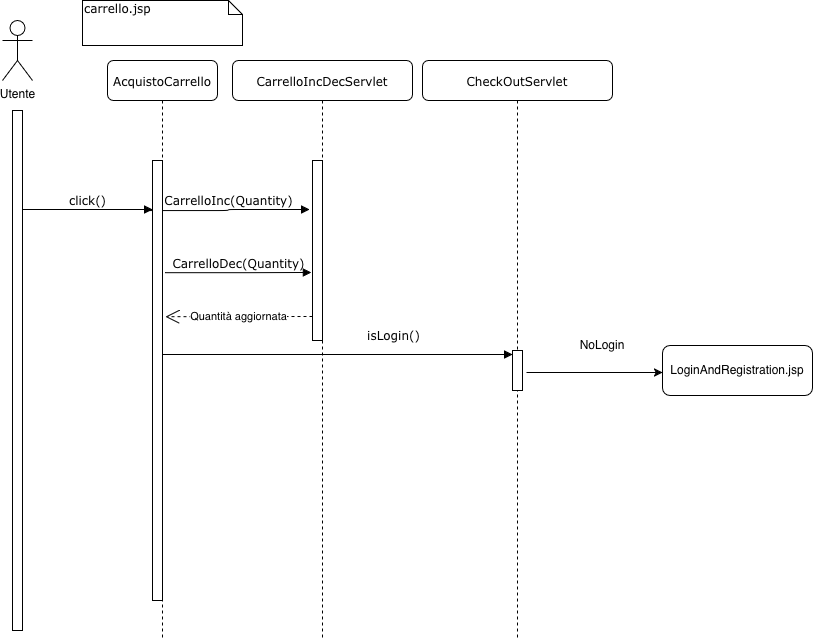

The diagram above was exported from draw.io. Its source (the exported page's mxGraphModel, read from the mxfile embedded in the PNG):
<mxGraphModel dx="2798" dy="953" grid="1" gridSize="10" guides="1" tooltips="1" connect="1" arrows="1" fold="1" page="1" pageScale="1" pageWidth="1100" pageHeight="850" background="none" math="0" shadow="0">
  <root>
    <mxCell id="0" />
    <mxCell id="1" parent="0" />
    <mxCell id="7baba1c4bc27f4b0-2" parent="1" style="shape=umlLifeline;perimeter=lifelinePerimeter;whiteSpace=wrap;html=1;container=1;collapsible=0;recursiveResize=0;outlineConnect=0;rounded=1;shadow=0;comic=0;labelBackgroundColor=none;strokeWidth=1;fontFamily=Verdana;fontSize=12;align=center;" value="CarrelloIncDecServlet" vertex="1">
      <mxGeometry height="580" width="180" x="220" y="80" as="geometry" />
    </mxCell>
    <mxCell id="7baba1c4bc27f4b0-10" parent="7baba1c4bc27f4b0-2" style="html=1;points=[];perimeter=orthogonalPerimeter;rounded=0;shadow=0;comic=0;labelBackgroundColor=none;strokeWidth=1;fontFamily=Verdana;fontSize=12;align=center;" value="" vertex="1">
      <mxGeometry height="180" width="10" x="80" y="100" as="geometry" />
    </mxCell>
    <mxCell id="py3HmR-Cq1MNERZeqEu9-7" edge="1" parent="7baba1c4bc27f4b0-2" style="html=1;verticalAlign=bottom;endArrow=block;entryX=-0.3;entryY=0.272;labelBackgroundColor=none;fontFamily=Verdana;fontSize=12;edgeStyle=elbowEdgeStyle;elbow=horizontal;entryDx=0;entryDy=0;entryPerimeter=0;" target="7baba1c4bc27f4b0-10" value="CarrelloInc(Quantity)">
      <mxGeometry relative="1" as="geometry">
        <mxPoint as="offset" />
        <mxPoint x="-85" y="150" as="sourcePoint" />
        <mxPoint x="45" y="150" as="targetPoint" />
      </mxGeometry>
    </mxCell>
    <mxCell id="7baba1c4bc27f4b0-3" parent="1" style="shape=umlLifeline;perimeter=lifelinePerimeter;whiteSpace=wrap;html=1;container=1;collapsible=0;recursiveResize=0;outlineConnect=0;rounded=1;shadow=0;comic=0;labelBackgroundColor=none;strokeWidth=1;fontFamily=Verdana;fontSize=12;align=center;" value="CheckOutServlet" vertex="1">
      <mxGeometry height="580" width="190" x="410" y="80" as="geometry" />
    </mxCell>
    <mxCell id="7baba1c4bc27f4b0-13" parent="7baba1c4bc27f4b0-3" style="html=1;points=[];perimeter=orthogonalPerimeter;rounded=0;shadow=0;comic=0;labelBackgroundColor=none;strokeWidth=1;fontFamily=Verdana;fontSize=12;align=center;" value="" vertex="1">
      <mxGeometry height="40" width="10" x="90" y="290" as="geometry" />
    </mxCell>
    <mxCell id="7baba1c4bc27f4b0-8" parent="1" style="shape=umlLifeline;perimeter=lifelinePerimeter;whiteSpace=wrap;html=1;container=1;collapsible=0;recursiveResize=0;outlineConnect=0;rounded=1;shadow=0;comic=0;labelBackgroundColor=none;strokeWidth=1;fontFamily=Verdana;fontSize=12;align=center;" value="AcquistoCarrello" vertex="1">
      <mxGeometry height="580" width="110" x="95" y="80" as="geometry" />
    </mxCell>
    <mxCell id="7baba1c4bc27f4b0-9" parent="7baba1c4bc27f4b0-8" style="html=1;points=[];perimeter=orthogonalPerimeter;rounded=0;shadow=0;comic=0;labelBackgroundColor=none;strokeWidth=1;fontFamily=Verdana;fontSize=12;align=center;" value="" vertex="1">
      <mxGeometry height="440" width="10" x="45" y="100" as="geometry" />
    </mxCell>
    <mxCell id="py3HmR-Cq1MNERZeqEu9-1" parent="1" style="shape=umlActor;verticalLabelPosition=bottom;verticalAlign=top;html=1;outlineConnect=0;" value="Utente" vertex="1">
      <mxGeometry height="60" width="30" x="-10" y="40" as="geometry" />
    </mxCell>
    <mxCell id="py3HmR-Cq1MNERZeqEu9-4" parent="1" style="html=1;points=[];perimeter=orthogonalPerimeter;rounded=0;shadow=0;comic=0;labelBackgroundColor=none;strokeWidth=1;fontFamily=Verdana;fontSize=12;align=center;" value="" vertex="1">
      <mxGeometry height="520" width="10" y="130" as="geometry" />
    </mxCell>
    <mxCell id="py3HmR-Cq1MNERZeqEu9-5" edge="1" parent="1" style="html=1;verticalAlign=bottom;endArrow=block;entryX=0;entryY=0;labelBackgroundColor=none;fontFamily=Verdana;fontSize=12;edgeStyle=elbowEdgeStyle;elbow=vertical;" value="click()">
      <mxGeometry relative="1" as="geometry">
        <mxPoint x="10" y="229" as="sourcePoint" />
        <mxPoint x="140" y="229" as="targetPoint" />
      </mxGeometry>
    </mxCell>
    <mxCell id="py3HmR-Cq1MNERZeqEu9-8" parent="1" style="shape=note;whiteSpace=wrap;html=1;size=14;verticalAlign=top;align=left;spacingTop=-6;rounded=0;shadow=0;comic=0;labelBackgroundColor=none;strokeWidth=1;fontFamily=Verdana;fontSize=12" value="carrello.jsp" vertex="1">
      <mxGeometry height="45" width="160" x="70" y="20" as="geometry" />
    </mxCell>
    <mxCell id="py3HmR-Cq1MNERZeqEu9-64" edge="1" parent="1" style="endArrow=open;endSize=12;dashed=1;html=1;rounded=0;entryX=1.3;entryY=0.355;entryDx=0;entryDy=0;entryPerimeter=0;" target="7baba1c4bc27f4b0-9" value="Quantità aggiornata">
      <mxGeometry relative="1" width="160" as="geometry">
        <mxPoint x="300" y="336" as="sourcePoint" />
        <mxPoint x="630" y="400" as="targetPoint" />
      </mxGeometry>
    </mxCell>
    <mxCell id="py3HmR-Cq1MNERZeqEu9-34" edge="1" parent="1" source="7baba1c4bc27f4b0-9" style="html=1;verticalAlign=bottom;endArrow=block;entryX=-0.1;entryY=0.622;labelBackgroundColor=none;fontFamily=Verdana;fontSize=12;edgeStyle=elbowEdgeStyle;elbow=horizontal;entryDx=0;entryDy=0;entryPerimeter=0;exitX=1.3;exitY=0.255;exitDx=0;exitDy=0;exitPerimeter=0;" target="7baba1c4bc27f4b0-10" value="CarrelloDec(Quantity)">
      <mxGeometry relative="1" x="-0.0007" as="geometry">
        <mxPoint as="offset" />
        <mxPoint x="135" y="290" as="sourcePoint" />
        <mxPoint x="265" y="290" as="targetPoint" />
      </mxGeometry>
    </mxCell>
    <mxCell id="py3HmR-Cq1MNERZeqEu9-86" edge="1" parent="1" source="7baba1c4bc27f4b0-8" style="html=1;verticalAlign=bottom;endArrow=block;entryX=0;entryY=0.111;labelBackgroundColor=none;fontFamily=Verdana;fontSize=12;edgeStyle=elbowEdgeStyle;elbow=vertical;entryDx=0;entryDy=0;entryPerimeter=0;" target="7baba1c4bc27f4b0-13" value="isLogin()">
      <mxGeometry relative="1" x="0.3152" y="10" as="geometry">
        <mxPoint as="offset" />
        <mxPoint x="210" y="470" as="sourcePoint" />
        <mxPoint x="340" y="470" as="targetPoint" />
      </mxGeometry>
    </mxCell>
    <mxCell id="py3HmR-Cq1MNERZeqEu9-87" edge="1" parent="1" source="7baba1c4bc27f4b0-13" style="endArrow=classic;html=1;rounded=0;exitX=1.4;exitY=0.55;exitDx=0;exitDy=0;exitPerimeter=0;" value="">
      <mxGeometry height="50" relative="1" width="50" as="geometry">
        <mxPoint x="530" y="420" as="sourcePoint" />
        <mxPoint x="650" y="392" as="targetPoint" />
      </mxGeometry>
    </mxCell>
    <mxCell id="py3HmR-Cq1MNERZeqEu9-88" parent="1" style="text;html=1;whiteSpace=wrap;strokeColor=none;fillColor=none;align=center;verticalAlign=middle;rounded=0;" value="NoLogin" vertex="1">
      <mxGeometry height="30" width="60" x="560" y="350" as="geometry" />
    </mxCell>
    <mxCell id="py3HmR-Cq1MNERZeqEu9-89" parent="1" style="rounded=1;whiteSpace=wrap;html=1;" value="LoginAndRegistration.jsp" vertex="1">
      <mxGeometry height="50" width="150" x="650" y="365" as="geometry" />
    </mxCell>
  </root>
</mxGraphModel>